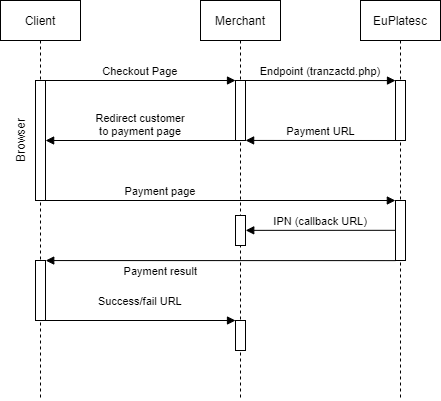

The diagram above was exported from draw.io. Its source (the exported page's mxGraphModel, read from the mxfile embedded in the PNG):
<mxGraphModel dx="790" dy="437" grid="1" gridSize="10" guides="1" tooltips="1" connect="1" arrows="1" fold="1" page="1" pageScale="1" pageWidth="850" pageHeight="1100" math="0" shadow="0">
  <root>
    <mxCell id="0" />
    <mxCell id="1" parent="0" />
    <mxCell id="3nuBFxr9cyL0pnOWT2aG-1" value="Client" style="shape=umlLifeline;perimeter=lifelinePerimeter;container=1;collapsible=0;recursiveResize=0;rounded=0;shadow=0;strokeWidth=1;" parent="1" vertex="1">
      <mxGeometry x="120" y="80" width="80" height="400" as="geometry" />
    </mxCell>
    <mxCell id="3nuBFxr9cyL0pnOWT2aG-2" value="" style="points=[];perimeter=orthogonalPerimeter;rounded=0;shadow=0;strokeWidth=1;" parent="3nuBFxr9cyL0pnOWT2aG-1" vertex="1">
      <mxGeometry x="35" y="80" width="10" height="120" as="geometry" />
    </mxCell>
    <mxCell id="3nuBFxr9cyL0pnOWT2aG-5" value="Merchant" style="shape=umlLifeline;perimeter=lifelinePerimeter;container=1;collapsible=0;recursiveResize=0;rounded=0;shadow=0;strokeWidth=1;" parent="1" vertex="1">
      <mxGeometry x="320" y="80" width="80" height="400" as="geometry" />
    </mxCell>
    <mxCell id="3nuBFxr9cyL0pnOWT2aG-6" value="" style="points=[];perimeter=orthogonalPerimeter;rounded=0;shadow=0;strokeWidth=1;" parent="3nuBFxr9cyL0pnOWT2aG-5" vertex="1">
      <mxGeometry x="35" y="80" width="10" height="60" as="geometry" />
    </mxCell>
    <mxCell id="AkG0S414VD37KJpR-7N5-16" value="" style="points=[];perimeter=orthogonalPerimeter;rounded=0;shadow=0;strokeWidth=1;" vertex="1" parent="3nuBFxr9cyL0pnOWT2aG-5">
      <mxGeometry x="35" y="215" width="10" height="30" as="geometry" />
    </mxCell>
    <mxCell id="AkG0S414VD37KJpR-7N5-22" value="" style="points=[];perimeter=orthogonalPerimeter;rounded=0;shadow=0;strokeWidth=1;" vertex="1" parent="3nuBFxr9cyL0pnOWT2aG-5">
      <mxGeometry x="35" y="320" width="10" height="30" as="geometry" />
    </mxCell>
    <mxCell id="3nuBFxr9cyL0pnOWT2aG-8" value="Checkout Page" style="verticalAlign=bottom;endArrow=block;entryX=0;entryY=0;shadow=0;strokeWidth=1;" parent="1" source="3nuBFxr9cyL0pnOWT2aG-2" target="3nuBFxr9cyL0pnOWT2aG-6" edge="1">
      <mxGeometry relative="1" as="geometry">
        <mxPoint x="275" y="160" as="sourcePoint" />
      </mxGeometry>
    </mxCell>
    <mxCell id="AkG0S414VD37KJpR-7N5-1" value="EuPlatesc" style="shape=umlLifeline;perimeter=lifelinePerimeter;container=1;collapsible=0;recursiveResize=0;rounded=0;shadow=0;strokeWidth=1;" vertex="1" parent="1">
      <mxGeometry x="480" y="80" width="80" height="400" as="geometry" />
    </mxCell>
    <mxCell id="AkG0S414VD37KJpR-7N5-2" value="" style="points=[];perimeter=orthogonalPerimeter;rounded=0;shadow=0;strokeWidth=1;" vertex="1" parent="AkG0S414VD37KJpR-7N5-1">
      <mxGeometry x="35" y="80" width="10" height="60" as="geometry" />
    </mxCell>
    <mxCell id="AkG0S414VD37KJpR-7N5-4" value="Endpoint (tranzactd.php)" style="verticalAlign=bottom;endArrow=block;shadow=0;strokeWidth=1;entryX=0;entryY=0.001;entryDx=0;entryDy=0;entryPerimeter=0;exitX=1.01;exitY=0;exitDx=0;exitDy=0;exitPerimeter=0;" edge="1" parent="1" source="3nuBFxr9cyL0pnOWT2aG-6" target="AkG0S414VD37KJpR-7N5-2">
      <mxGeometry relative="1" as="geometry">
        <mxPoint x="350" y="210.0000000000001" as="sourcePoint" />
        <mxPoint x="540" y="210.0000000000001" as="targetPoint" />
      </mxGeometry>
    </mxCell>
    <mxCell id="AkG0S414VD37KJpR-7N5-5" value="Payment URL" style="verticalAlign=bottom;endArrow=block;shadow=0;strokeWidth=1;exitX=0.035;exitY=1;exitDx=0;exitDy=0;exitPerimeter=0;entryX=1.011;entryY=0.999;entryDx=0;entryDy=0;entryPerimeter=0;" edge="1" parent="1" source="AkG0S414VD37KJpR-7N5-2" target="3nuBFxr9cyL0pnOWT2aG-6">
      <mxGeometry relative="1" as="geometry">
        <mxPoint x="369.9999999999999" y="210" as="sourcePoint" />
        <mxPoint x="360" y="210" as="targetPoint" />
      </mxGeometry>
    </mxCell>
    <mxCell id="AkG0S414VD37KJpR-7N5-6" value="Redirect customer &#10;to payment page" style="verticalAlign=bottom;endArrow=block;shadow=0;strokeWidth=1;exitX=-0.006;exitY=1;exitDx=0;exitDy=0;exitPerimeter=0;entryX=1.013;entryY=0.5;entryDx=0;entryDy=0;entryPerimeter=0;" edge="1" parent="1" source="3nuBFxr9cyL0pnOWT2aG-6" target="3nuBFxr9cyL0pnOWT2aG-2">
      <mxGeometry relative="1" as="geometry">
        <mxPoint x="350.23000000000013" y="210" as="sourcePoint" />
        <mxPoint x="200" y="210.04000000000008" as="targetPoint" />
      </mxGeometry>
    </mxCell>
    <mxCell id="AkG0S414VD37KJpR-7N5-7" value="Payment page" style="verticalAlign=bottom;endArrow=block;shadow=0;strokeWidth=1;entryX=-0.015;entryY=0;entryDx=0;entryDy=0;entryPerimeter=0;" edge="1" parent="1" target="AkG0S414VD37KJpR-7N5-8">
      <mxGeometry x="-0.3237" relative="1" as="geometry">
        <mxPoint x="160" y="280" as="sourcePoint" />
        <mxPoint x="514" y="280" as="targetPoint" />
        <mxPoint as="offset" />
      </mxGeometry>
    </mxCell>
    <mxCell id="AkG0S414VD37KJpR-7N5-8" value="" style="points=[];perimeter=orthogonalPerimeter;rounded=0;shadow=0;strokeWidth=1;" vertex="1" parent="1">
      <mxGeometry x="515" y="280" width="10" height="60" as="geometry" />
    </mxCell>
    <mxCell id="AkG0S414VD37KJpR-7N5-9" value="Browser" style="text;html=1;strokeColor=none;fillColor=none;align=center;verticalAlign=middle;whiteSpace=wrap;rounded=0;rotation=-90;" vertex="1" parent="1">
      <mxGeometry x="120" y="210" width="40" height="20" as="geometry" />
    </mxCell>
    <mxCell id="AkG0S414VD37KJpR-7N5-19" value="IPN (callback URL)" style="verticalAlign=bottom;endArrow=block;shadow=0;strokeWidth=1;exitX=-0.002;exitY=0.497;exitDx=0;exitDy=0;exitPerimeter=0;entryX=1.023;entryY=0.495;entryDx=0;entryDy=0;entryPerimeter=0;" edge="1" parent="1" source="AkG0S414VD37KJpR-7N5-8" target="AkG0S414VD37KJpR-7N5-16">
      <mxGeometry relative="1" as="geometry">
        <mxPoint x="515" y="309.92" as="sourcePoint" />
        <mxPoint x="364.76" y="309.85999999999996" as="targetPoint" />
      </mxGeometry>
    </mxCell>
    <mxCell id="AkG0S414VD37KJpR-7N5-20" value="Payment result" style="verticalAlign=bottom;endArrow=block;shadow=0;strokeWidth=1;exitX=-0.043;exitY=1.002;exitDx=0;exitDy=0;exitPerimeter=0;entryX=1.023;entryY=0.001;entryDx=0;entryDy=0;entryPerimeter=0;" edge="1" parent="1" source="AkG0S414VD37KJpR-7N5-8" target="AkG0S414VD37KJpR-7N5-21">
      <mxGeometry x="0.3429" y="20" relative="1" as="geometry">
        <mxPoint x="310.2400000000001" y="340.06" as="sourcePoint" />
        <mxPoint x="160.0000000000001" y="339.99999999999994" as="targetPoint" />
        <mxPoint as="offset" />
      </mxGeometry>
    </mxCell>
    <mxCell id="AkG0S414VD37KJpR-7N5-21" value="" style="points=[];perimeter=orthogonalPerimeter;rounded=0;shadow=0;strokeWidth=1;" vertex="1" parent="1">
      <mxGeometry x="155" y="340" width="10" height="60" as="geometry" />
    </mxCell>
    <mxCell id="AkG0S414VD37KJpR-7N5-23" value="Success/fail URL" style="verticalAlign=bottom;endArrow=block;entryX=0;entryY=0;shadow=0;strokeWidth=1;" edge="1" parent="1">
      <mxGeometry y="10" relative="1" as="geometry">
        <mxPoint x="165" y="400" as="sourcePoint" />
        <mxPoint x="355" y="400" as="targetPoint" />
        <mxPoint as="offset" />
      </mxGeometry>
    </mxCell>
  </root>
</mxGraphModel>